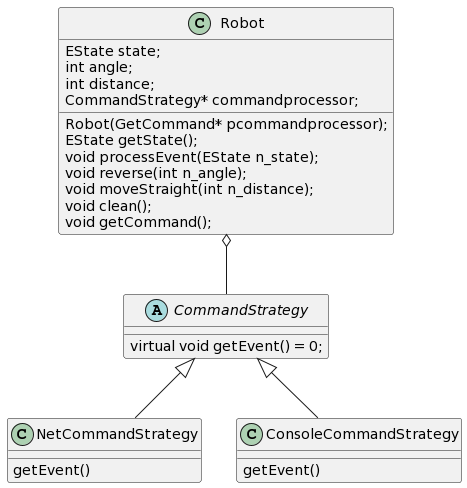

The diagram above was rendered by PlantUML. Its source (embedded in the PNG):
@startuml
abstract        CommandStrategy
class           NetCommandStrategy
class           ConsoleCommandStrategy
CommandStrategy : virtual void getEvent() = 0;
ConsoleCommandStrategy : getEvent()
NetCommandStrategy : getEvent()
CommandStrategy <|--  NetCommandStrategy
CommandStrategy <|--  ConsoleCommandStrategy
Robot     o--   CommandStrategy

class Robot 
{
    EState state;
    int angle;
    int distance;
    CommandStrategy* commandprocessor;
    Robot(GetCommand* pcommandprocessor);
    EState getState();
    void processEvent(EState n_state);
    void reverse(int n_angle);
    void moveStraight(int n_distance);
    void clean();
    void getCommand();
}
@enduml